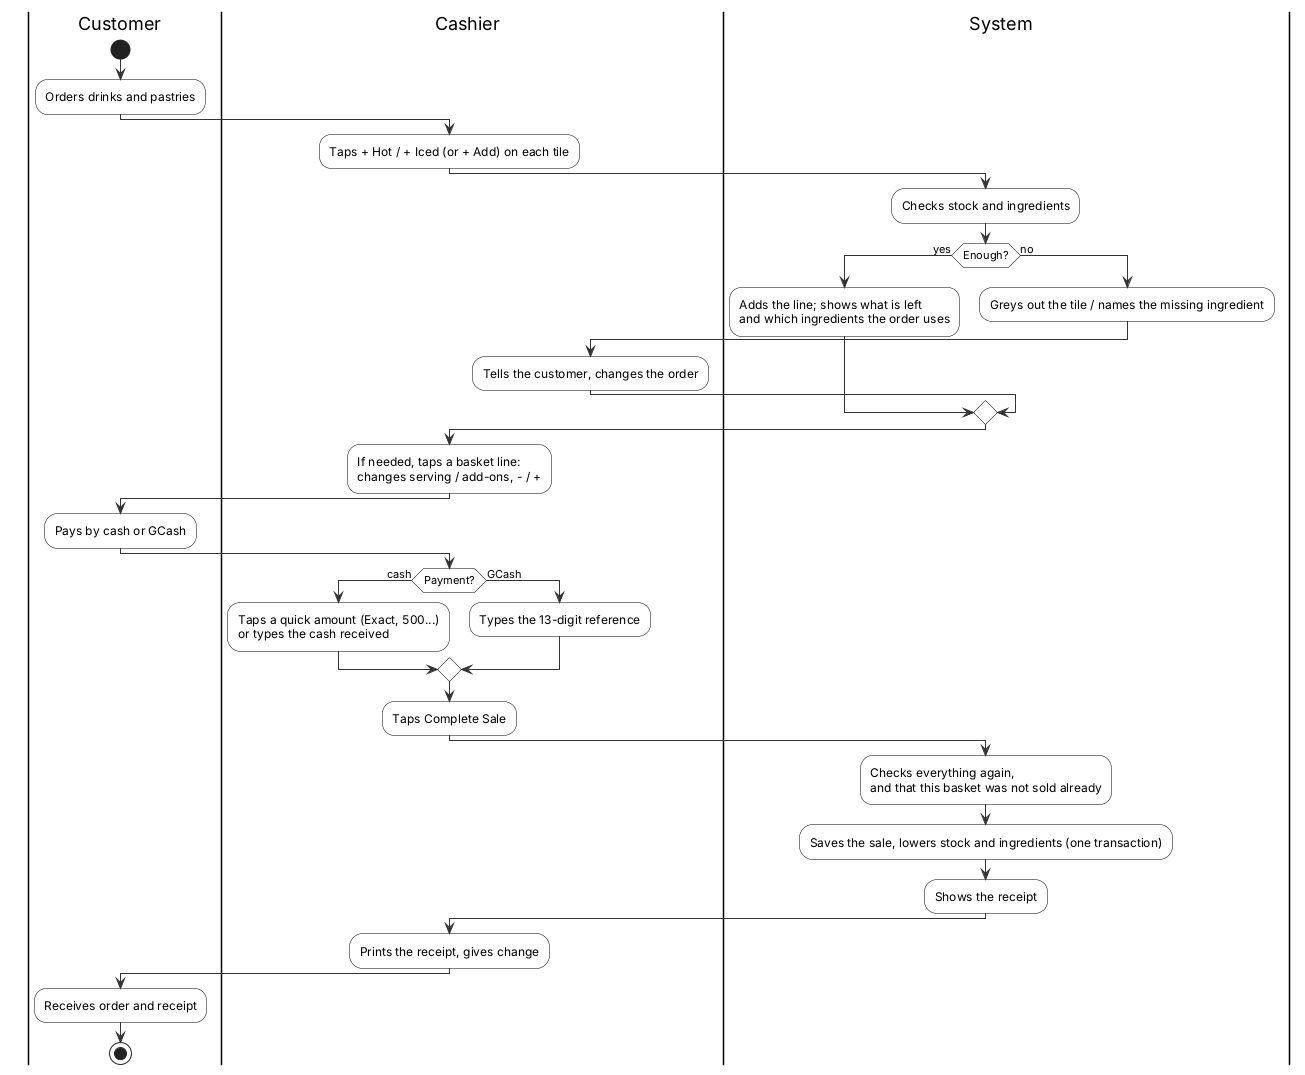

The diagram above was rendered by PlantUML. Its source (embedded in the PNG):
@startuml
' Process model of a sale at the counter - Inventory & POS System v0.20.4 (report, Lecture 5; redrawn 2026-10-12)
' Edit: paste into draw.io (Arrange > Insert > Advanced > PlantUML) or planttext.com
skinparam defaultFontName Arial
skinparam shadowing false
skinparam ArrowColor #333333
skinparam rectangle {
  BackgroundColor White
  BorderColor Black
}
skinparam usecase {
  BackgroundColor White
  BorderColor Black
}
skinparam class {
  BackgroundColor White
  BorderColor Black
  HeaderBackgroundColor #E6F1EE
}
skinparam activity {
  BackgroundColor White
  BorderColor Black
}
skinparam state {
  BackgroundColor White
  BorderColor Black
}
skinparam sequence {
  ParticipantBackgroundColor White
  ParticipantBorderColor Black
  LifeLineBorderColor #888888
  ActorBorderColor Black
  ActorBackgroundColor White
}
skinparam note {
  BackgroundColor #FFFBEA
  BorderColor #C9B458
}
skinparam swimlaneWidth same
hide circle

|Customer|
start
:Orders drinks and pastries;
|Cashier|
:Taps + Hot / + Iced (or + Add) on each tile;
|System|
:Checks stock and ingredients;
if (Enough?) then (yes)
  :Adds the line; shows what is left
and which ingredients the order uses;
else (no)
  :Greys out the tile / names the missing ingredient;
  |Cashier|
  :Tells the customer, changes the order;
  |System|
endif
|Cashier|
:If needed, taps a basket line:
changes serving / add-ons, - / +;
|Customer|
:Pays by cash or GCash;
|Cashier|
if (Payment?) then (cash)
  :Taps a quick amount (Exact, 500...)
or types the cash received;
else (GCash)
  :Types the 13-digit reference;
endif
:Taps Complete Sale;
|System|
:Checks everything again,
and that this basket was not sold already;
:Saves the sale, lowers stock and ingredients (one transaction);
:Shows the receipt;
|Cashier|
:Prints the receipt, gives change;
|Customer|
:Receives order and receipt;
stop
@enduml